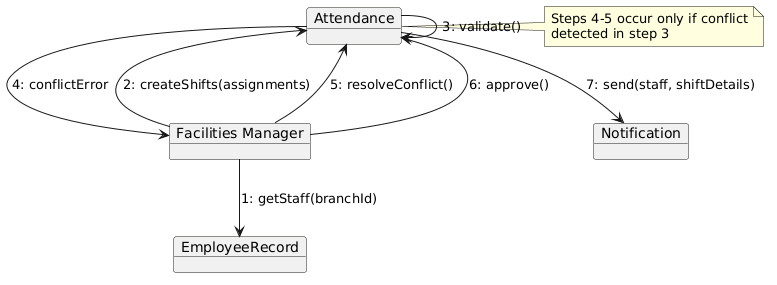

The diagram above was rendered by PlantUML. Its source (embedded in the PNG):
@startuml
skinparam objectStyle rectangle

object "Facilities Manager" as FM
object "EmployeeRecord" as ER
object "Attendance" as AT
object "Notification" as N

FM --> ER : 1: getStaff(branchId)
FM --> AT : 2: createShifts(assignments)
AT --> AT : 3: validate()
AT --> FM : 4: conflictError
FM --> AT : 5: resolveConflict()
FM --> AT : 6: approve()
AT --> N  : 7: send(staff, shiftDetails)

note right of AT #lightyellow
  Steps 4-5 occur only if conflict
  detected in step 3
end note
@enduml